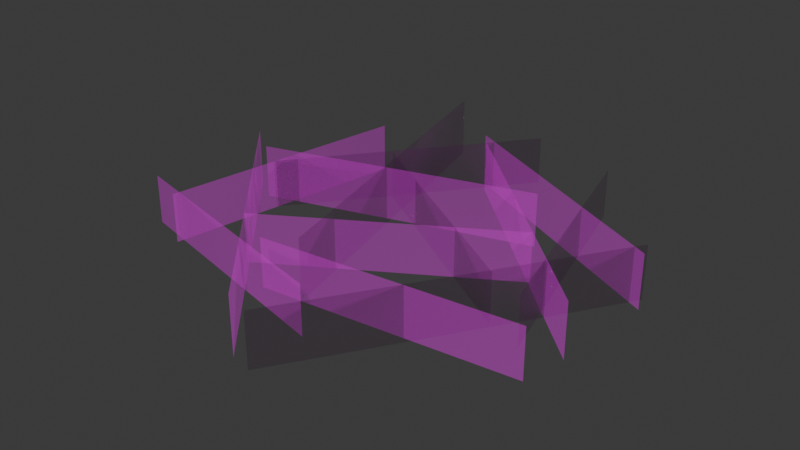 # Source: SM_Env_Grass_Short_Clump_03.blend  (saved by Blender 4.5.88; exported with 4.5.12 LTS)
import bpy
from mathutils import Matrix  # noqa: F401  (used for matrix-valued properties, if any)

bpy.ops.wm.read_factory_settings(use_empty=True)
scene = bpy.context.scene
scene.name = 'Scene'

# ---- collections
col_sm_env_grass_short_clump_03 = bpy.data.collections.new('SM_Env_Grass_Short_Clump_03'); scene.collection.children.link(col_sm_env_grass_short_clump_03)

# ---- images (referenced by path relative to the original .blend; pixels are not part of the script)
import os
ASSET_DIR = os.environ.get("B2B_ASSET_DIR", "")  # directory of the original .blend (textures are referenced by path, not embedded)
HERE = os.path.dirname(os.path.abspath(__file__))  # packed textures are extracted next to this script under _unpacked/

def load_image(name, relpath, width, height, colorspace="sRGB"):
    """Load a texture the original file referenced (path relative to the .blend, or extracted next to this script)."""
    p = next((c for c in (os.path.join(HERE, relpath), os.path.join(ASSET_DIR, relpath)) if relpath and os.path.exists(c)), "")
    if p:
        img = bpy.data.images.load(p, check_existing=True)
        img.name = name
    else:  # same state as the original file: an image datablock whose file is absent (Cycles renders it pink)
        img = bpy.data.images.new(name, width, height)
        img.source = "FILE"
        img.filepath = "//" + (relpath or name)
    img.colorspace_settings.name = colorspace
    return img
img_pasted__file1016 = load_image('pasted__file1016', 'Grass_01.tga', 1024, 1024, 'sRGB')
img_pasted__file1016_001 = load_image('pasted__file1016.001', 'Grass_01.tga', 1024, 1024, 'Non-Color')

# ---- materials (node trees are filled in below, after node groups)
mat_pasted__grassshd2 = bpy.data.materials.new('pasted__grassSHD2')
mat_pasted__grassshd2.use_transparency_overlap = False
mat_pasted__grassshd2.show_transparent_back = False
mat_pasted__grassshd2.diffuse_color = (1.0, 1.0, 1.0, 1.0)
mat_pasted__grassshd2.roughness = 0.5528

# ---- material node trees
mat_pasted__grassshd2.use_nodes = True; mat_pasted__grassshd2.node_tree.nodes.clear()
_N = mat_pasted__grassshd2.node_tree.nodes; _L = mat_pasted__grassshd2.node_tree.links
n0 = _N.new('ShaderNodeBsdfPrincipled'); n0.name = 'Principled BSDF'; n0.location = (-200, 100)
n0.inputs[2].default_value = 0.5528
n0.inputs[27].default_value = (0.0, 0.0, 0.0, 1.0)
n0.inputs[28].default_value = 1.0
n1 = _N.new('ShaderNodeOutputMaterial'); n1.name = 'Material Output'; n1.location = (200, 100)
n2 = _N.new('ShaderNodeNormalMap'); n2.name = 'Normal Map'; n2.location = (-600, -600)
n2.label = 'Normal/Map'
n3 = _N.new('ShaderNodeTexImage'); n3.name = 'Image Texture'; n3.location = (-600, 300)
n3.image = img_pasted__file1016
n4 = _N.new('ShaderNodeTexImage'); n4.name = 'Image Texture.001'; n4.location = (-600, -300)
n4.image = img_pasted__file1016_001
_L.new(n0.outputs[0], n1.inputs[0])
_L.new(n2.outputs[0], n0.inputs[5])
_L.new(n3.outputs[0], n0.inputs[0])
_L.new(n4.outputs[0], n0.inputs[4])
n1.is_active_output = True

# ---- world
world_world = bpy.data.worlds.new('World'); scene.world = world_world
world_world.use_nodes = True; world_world.node_tree.nodes.clear()
_N = world_world.node_tree.nodes; _L = world_world.node_tree.links
n0 = _N.new('ShaderNodeOutputWorld'); n0.name = 'World Output'; n0.location = (200, 100)
n1 = _N.new('ShaderNodeBackground'); n1.name = 'Background'; n1.location = (-200, 100)
n1.inputs[0].default_value = (0.05088, 0.05088, 0.05088, 1.0)
_L.new(n1.outputs[0], n0.inputs[0])
n0.is_active_output = True
world_world.color = (0.05088, 0.05088, 0.05088)
world_world.sun_shadow_jitter_overblur = 0.0

# ---- meshes
me_mesh = bpy.data.meshes.new('Mesh')
me_mesh.from_pydata([(-0.1041, 0.5489, -0.03688), (0.8061, -0.2905, -0.03688), (-0.6965, -0.08821, -0.009044), (0.3512, 0.2272, -0.009044), (-0.01044, -0.9134, -0.05508), (-0.8832, 0.05563, -0.05508), (0.8137, 0.1861, -0.03688), (0.09715, -0.9514, -0.03688), (-0.3886, 0.7827, -0.02843), (-0.04959, -0.568, -0.02843), (-0.8607, -0.4937, -0.02086), (0.1113, -0.7286, -0.02086), (0.5251, -0.2897, -0.02086), (-0.3266, 0.2344, -0.02086), (-0.3808, -0.5027, -0.02086), (0.473, 0.01794, -0.02086), (-0.6897, -0.5627, -0.02086), (-0.5296, 0.4244, -0.02086), (0.4081, 0.621, -0.02086), (0.6701, -0.3441, -0.02086), (-0.1459, 0.6033, -0.03688), (0.8364, 0.1212, -0.03688), (0.04071, 0.7242, -0.02086), (-0.6218, -0.1209, -0.02086), (-0.2089, -0.5916, -0.02086), (0.7853, -0.4841, -0.02086), (-0.8607, -0.4937, 0.1733), (0.1113, -0.7286, 0.1733), (-0.6897, -0.5627, 0.1733), (-0.5296, 0.4244, 0.1733), (-0.8832, 0.05563, 0.1745), (-0.01044, -0.9134, 0.1745), (-0.6965, -0.08821, 0.2034), (0.3512, 0.2272, 0.2034), (-0.3886, 0.7827, 0.2133), (-0.04959, -0.568, 0.2133), (0.04071, 0.7242, 0.1733), (-0.6218, -0.1209, 0.1733), (0.473, 0.01794, 0.1733), (-0.3808, -0.5027, 0.1733), (0.5251, -0.2897, 0.1733), (-0.3266, 0.2344, 0.1733), (0.7853, -0.4841, 0.1733), (-0.2089, -0.5916, 0.1733), (0.8061, -0.2905, 0.1755), (-0.1041, 0.5489, 0.1755), (0.8364, 0.1212, 0.1755), (-0.1459, 0.6033, 0.1755), (0.09715, -0.9514, 0.1755), (0.8137, 0.1861, 0.1755), (0.4081, 0.621, 0.1733), (0.6701, -0.3441, 0.1733)], [], [(0, 1, 44, 45), (4, 5, 30, 31), (6, 7, 48, 49), (14, 15, 38, 39), (24, 25, 42, 43), (20, 21, 46, 47), (10, 11, 27, 26), (16, 17, 29, 28), (2, 3, 33, 32), (8, 9, 35, 34), (22, 23, 37, 36), (12, 13, 41, 40), (18, 19, 51, 50)])
me_mesh.polygons.foreach_set('use_smooth', [True] * 13)
_k = set([(0, 1), (0, 45), (1, 44), (2, 3), (2, 32), (3, 33), (4, 5), (4, 31), (5, 30), (6, 7), (6, 49), (7, 48), (8, 9), (8, 34), (9, 35), (10, 11), (10, 26), (11, 27), (12, 13), (12, 40), (13, 41), (14, 15), (14, 39), (15, 38), (16, 17), (16, 28), (17, 29), (18, 19), (18, 50), (19, 51), (20, 21), (20, 47), (21, 46), (22, 23), (22, 36), (23, 37), (24, 25), (24, 43), (25, 42), (26, 27), (28, 29), (30, 31), (32, 33), (34, 35), (36, 37), (38, 39), (40, 41), (42, 43), (44, 45), (46, 47), (48, 49), (50, 51)])
me_mesh.attributes.new('sharp_edge', 'BOOLEAN', 'EDGE').data.foreach_set('value', [ (min(e.vertices), max(e.vertices)) in _k for e in me_mesh.edges])
_uv = me_mesh.uv_layers.new(name='map1')
_uv.uv.foreach_set('vector', [0.01238, 0.01238, 0.9876, 0.01238, 0.9876, 0.2562, 0.01238, 0.2562, 0.01238, 0.01238, 0.9876, 0.01238, 0.9876, 0.2562, 0.01238, 0.2562, 0.01238, 0.01238, 0.9876, 0.01238, 0.9876, 0.2562, 0.01238, 0.2562, 0.01238, 0.01238, 0.9876, 0.01238, 0.9876, 0.2562, 0.01238, 0.2562, 0.01238, 0.01238, 0.9876, 0.01238, 0.9876, 0.2562, 0.01238, 0.2562, 0.01238, 0.01238, 0.9876, 0.01238, 0.9876, 0.2562, 0.01238, 0.2562, 0.01238, 0.01238, 0.9876, 0.01238, 0.9876, 0.2562, 0.01238, 0.2562, 0.01238, 0.01238, 0.9876, 0.01238, 0.9876, 0.2562, 0.01238, 0.2562, 0.01238, 0.01238, 0.9876, 0.01238, 0.9876, 0.2562, 0.01238, 0.2562, 0.01238, 0.01238, 0.9876, 0.01238, 0.9876, 0.2562, 0.01238, 0.2562, 0.01238, 0.01238, 0.9876, 0.01238, 0.9876, 0.2562, 0.01238, 0.2562, 0.01238, 0.01238, 0.9876, 0.01238, 0.9876, 0.2562, 0.01238, 0.2562, 0.01238, 0.01238, 0.9876, 0.01238, 0.9876, 0.2562, 0.01238, 0.2562])
_ca = me_mesh.color_attributes.new('blue', 'BYTE_COLOR', 'CORNER')
_ca.data.foreach_set('color', [0.0, 0.0, 1.0, 1.0, 0.0, 0.0, 1.0, 1.0, 0.05127, 1.0, 1.0, 1.0, 0.05127, 1.0, 1.0, 1.0, 0.0, 0.0, 1.0, 1.0, 0.0, 0.0, 1.0, 1.0, 0.05127, 1.0, 1.0, 1.0, 0.05127, 1.0, 1.0, 1.0, 0.0, 0.0, 1.0, 1.0, 0.0, 0.0, 1.0, 1.0, 0.05127, 1.0, 1.0, 1.0, 0.05127, 1.0, 1.0, 1.0, 0.0, 0.0, 1.0, 1.0, 0.0, 0.0, 1.0, 1.0, 0.05127, 1.0, 1.0, 1.0, 0.05127, 1.0, 1.0, 1.0, 0.0, 0.0, 1.0, 1.0, 0.0, 0.0, 1.0, 1.0, 0.05127, 1.0, 1.0, 1.0, 0.05127, 1.0, 1.0, 1.0, 0.0, 0.0, 1.0, 1.0, 0.0, 0.0, 1.0, 1.0, 0.05127, 1.0, 1.0, 1.0, 0.05127, 1.0, 1.0, 1.0, 0.0, 0.0, 1.0, 1.0, 0.0, 0.0, 1.0, 1.0, 0.05127, 1.0, 1.0, 1.0, 0.05127, 1.0, 1.0, 1.0, 0.0, 0.0, 1.0, 1.0, 0.0, 0.0, 1.0, 1.0, 0.05127, 1.0, 1.0, 1.0, 0.05127, 1.0, 1.0, 1.0, 0.0, 0.0, 1.0, 1.0, 0.0, 0.0, 1.0, 1.0, 0.05127, 1.0, 1.0, 1.0, 0.05127, 1.0, 1.0, 1.0, 0.0, 0.0, 1.0, 1.0, 0.0, 0.0, 1.0, 1.0, 0.05127, 1.0, 1.0, 1.0, 0.05127, 1.0, 1.0, 1.0, 0.0, 0.0, 1.0, 1.0, 0.0, 0.0, 1.0, 1.0, 0.05127, 1.0, 1.0, 1.0, 0.05127, 1.0, 1.0, 1.0, 0.0, 0.0, 1.0, 1.0, 0.0, 0.0, 1.0, 1.0, 0.05127, 1.0, 1.0, 1.0, 0.05127, 1.0, 1.0, 1.0, 0.0, 0.0, 1.0, 1.0, 0.0, 0.0, 1.0, 1.0, 0.05127, 1.0, 1.0, 1.0, 0.05127, 1.0, 1.0, 1.0])
me_mesh.materials.append(mat_pasted__grassshd2)
me_mesh.update()
me_mesh.normals_split_custom_set([tuple(v) for v in zip(*[iter([-0.01736, 0.09227, 0.9956, 0.157, -0.05875, 0.9859, 0.1472, -0.05464, 0.9876, -0.01691, 0.08931, 0.9959, -0.00463, -0.1841, 0.9829, -0.1764, 0.01216, 0.9842, -0.1651, 0.01116, 0.9862, -0.003522, -0.1727, 0.985, 0.1581, 0.03535, 0.9868, 0.02126, -0.195, 0.9806, 0.02023, -0.1846, 0.9826, 0.143, 0.03222, 0.9892, -0.06433, -0.08301, 0.9945, 0.07988, 0.00414, 0.9968, 0.07722, 0.003748, 0.997, -0.06252, -0.08123, 0.9947, -0.03574, -0.09819, 0.9945, 0.1591, -0.09572, 0.9826, 0.151, -0.09085, 0.9844, -0.03466, -0.09586, 0.9948, -0.02371, 0.1009, 0.9946, 0.1633, 0.02509, 0.9862, 0.153, 0.02266, 0.988, -0.02328, 0.09816, 0.9949, -0.1942, -0.1114, 0.9746, 0.02047, -0.1303, 0.9913, 0.01989, -0.1253, 0.9919, -0.1702, -0.09737, 0.9806, -0.1352, -0.1136, 0.9843, -0.0927, 0.07586, 0.9928, -0.08892, 0.07233, 0.9934, -0.1279, -0.107, 0.986, -0.1233, -0.0167, 0.9922, 0.05748, 0.03637, 0.9977, 0.05628, 0.03571, 0.9978, -0.1179, -0.01581, 0.9929, -0.07839, 0.154, 0.985, -0.008784, -0.09515, 0.9954, -0.008272, -0.09187, 0.9957, -0.07238, 0.1437, 0.987, 0.00821, 0.1291, 0.9916, -0.1088, -0.02087, 0.9938, -0.1011, -0.01943, 0.9947, 0.007622, 0.1241, 0.9922, 0.08789, -0.04811, 0.995, -0.05412, 0.03792, 0.9978, -0.05303, 0.03741, 0.9979, 0.08556, -0.0469, 0.9952, 0.07155, 0.1118, 0.9911, 0.1205, -0.06131, 0.9908, 0.1161, -0.05893, 0.9915, 0.06918, 0.1075, 0.9918])] * 3)])

# ---- objects
ob_sm_env_grass_short_clump_03_lod0 = bpy.data.objects.new('SM_Env_Grass_Short_Clump_03_LOD0', me_mesh)

# ---- transforms, parenting, visibility, modifiers, constraints
ob_sm_env_grass_short_clump_03_lod0.location = (0.0, 0.0, 0.0)
ob_sm_env_grass_short_clump_03_lod0.color = (0.8, 0.8, 0.8, 1.0)

# ---- collection membership
col_sm_env_grass_short_clump_03.objects.link(ob_sm_env_grass_short_clump_03_lod0)

# ---- scene / render settings (as saved in the file)
scene.frame_start = 1; scene.frame_end = 250; scene.frame_set(1)
scene.render.engine = 'BLENDER_EEVEE_NEXT'
bpy.context.view_layer.update()

# ---- added for rendering (the .blend has no active camera and no usable light): camera, sun
cam_auto = bpy.data.cameras.new('AutoCamera')
cam_auto.lens = 50.0
cam_auto.sensor_width = 36.0
cam_auto.clip_end = 1000.0
ob_auto_camera = bpy.data.objects.new('AutoCamera', cam_auto)
scene.collection.objects.link(ob_auto_camera)
ob_auto_camera.location = (2.24978, -2.81213, 1.89766)
ob_auto_camera.rotation_euler = (1.09748, -7.21219e-08, 0.694738)
scene.camera = ob_auto_camera
light_auto_sun = bpy.data.lights.new('AutoSun', 'SUN')
light_auto_sun.energy = 3.0
light_auto_sun.angle = 0.0523599
ob_auto_sun = bpy.data.objects.new('AutoSun', light_auto_sun)
scene.collection.objects.link(ob_auto_sun)
ob_auto_sun.rotation_euler = (0.872665, 0.174533, 0.523599)
bpy.context.view_layer.update()

